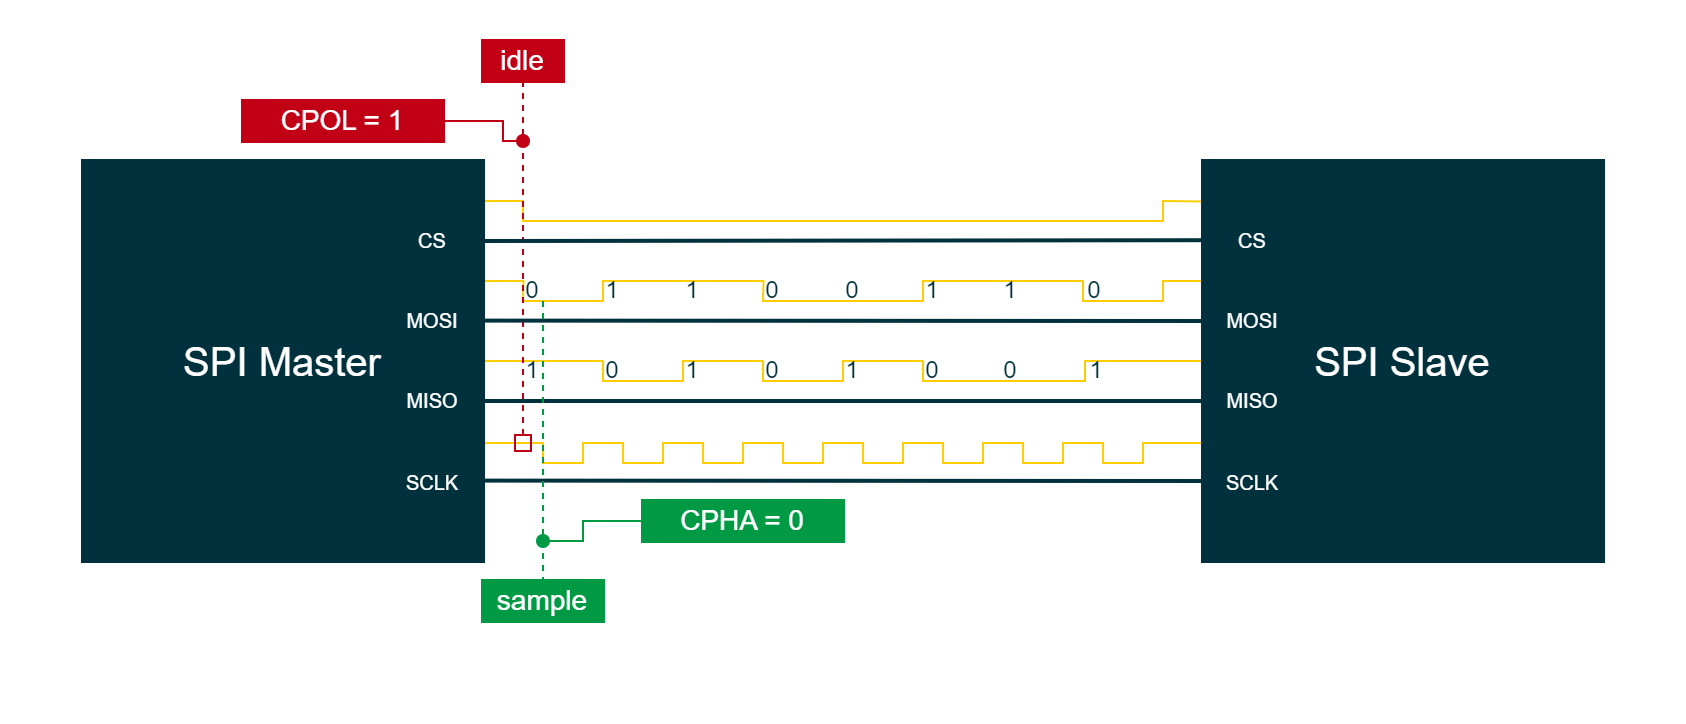

The diagram above was exported from draw.io. Its source (the exported page's mxGraphModel, read from the mxfile embedded in the PNG):
<mxGraphModel dx="1380" dy="966" grid="1" gridSize="10" guides="1" tooltips="1" connect="1" arrows="1" fold="1" page="0" pageScale="1" pageWidth="827" pageHeight="1169" background="#ffffff" math="0" shadow="0">
  <root>
    <mxCell id="0" />
    <mxCell id="1" parent="0" />
    <mxCell id="RBToUEbrYhPhN7vSd3Zw-1" value="" style="endArrow=none;html=1;rounded=0;strokeColor=#FFCD00;strokeWidth=1;fontFamily=Arial;fontSize=20;fontColor=#101820;fillColor=#FFCD00;" edge="1" parent="1">
      <mxGeometry width="50" height="50" relative="1" as="geometry">
        <mxPoint x="240.19000000000005" y="-60" as="sourcePoint" />
        <mxPoint x="600.19" y="-60" as="targetPoint" />
        <Array as="points">
          <mxPoint x="260.19" y="-60" />
          <mxPoint x="260" y="-50" />
          <mxPoint x="300" y="-50" />
          <mxPoint x="300" y="-60" />
          <mxPoint x="350.19" y="-60" />
          <mxPoint x="380.19" y="-60" />
          <mxPoint x="380" y="-50" />
          <mxPoint x="460" y="-50" />
          <mxPoint x="460" y="-60" />
          <mxPoint x="540" y="-60" />
          <mxPoint x="540" y="-50" />
          <mxPoint x="580" y="-50" />
          <mxPoint x="580" y="-60" />
        </Array>
      </mxGeometry>
    </mxCell>
    <mxCell id="RBToUEbrYhPhN7vSd3Zw-2" value="" style="endArrow=none;html=1;rounded=0;strokeColor=#FFCD00;strokeWidth=1;fontFamily=Arial;fontSize=20;fontColor=#00B2A9;fillColor=#FFCD00;entryX=0;entryY=0.5;entryDx=0;entryDy=0;" edge="1" parent="1" target="RBToUEbrYhPhN7vSd3Zw-13">
      <mxGeometry width="50" height="50" relative="1" as="geometry">
        <mxPoint x="241" y="-20" as="sourcePoint" />
        <mxPoint x="591.19" y="-20" as="targetPoint" />
        <Array as="points">
          <mxPoint x="300" y="-20" />
          <mxPoint x="300" y="-10" />
          <mxPoint x="340" y="-10" />
          <mxPoint x="340" y="-20" />
          <mxPoint x="380" y="-20" />
          <mxPoint x="380" y="-10" />
          <mxPoint x="420" y="-10" />
          <mxPoint x="420" y="-20" />
          <mxPoint x="460" y="-20" />
          <mxPoint x="460" y="-10" />
          <mxPoint x="541" y="-10" />
          <mxPoint x="541" y="-20" />
        </Array>
      </mxGeometry>
    </mxCell>
    <mxCell id="RBToUEbrYhPhN7vSd3Zw-3" value="" style="rounded=0;whiteSpace=wrap;html=1;strokeColor=none;strokeWidth=2;fontFamily=Arial;fontSize=12;fontColor=#FFFFFF;fillColor=none;" vertex="1" parent="1">
      <mxGeometry x="-3.552713678800501e-15" y="-200" width="840" height="360" as="geometry" />
    </mxCell>
    <mxCell id="RBToUEbrYhPhN7vSd3Zw-4" value="" style="endArrow=none;html=1;rounded=0;strokeColor=#FFCD00;strokeWidth=1;fontFamily=Arial;fontSize=20;fontColor=#00B2A9;fillColor=#FFCD00;" edge="1" parent="1">
      <mxGeometry width="50" height="50" relative="1" as="geometry">
        <mxPoint x="240" y="21" as="sourcePoint" />
        <mxPoint x="600" y="21" as="targetPoint" />
        <Array as="points">
          <mxPoint x="270" y="21" />
          <mxPoint x="270" y="31" />
          <mxPoint x="290" y="31" />
          <mxPoint x="290" y="21" />
          <mxPoint x="310" y="21" />
          <mxPoint x="310" y="31" />
          <mxPoint x="330" y="31" />
          <mxPoint x="330" y="21" />
          <mxPoint x="350" y="21" />
          <mxPoint x="350" y="31" />
          <mxPoint x="370" y="31" />
          <mxPoint x="370" y="21" />
          <mxPoint x="390" y="21" />
          <mxPoint x="390" y="31" />
          <mxPoint x="410" y="31" />
          <mxPoint x="410" y="21" />
          <mxPoint x="430" y="21" />
          <mxPoint x="430" y="31" />
          <mxPoint x="450" y="31" />
          <mxPoint x="450" y="21" />
          <mxPoint x="470" y="21" />
          <mxPoint x="470" y="31" />
          <mxPoint x="490" y="31" />
          <mxPoint x="490" y="21" />
          <mxPoint x="510" y="21" />
          <mxPoint x="510" y="31" />
          <mxPoint x="530" y="31" />
          <mxPoint x="530" y="21" />
          <mxPoint x="550" y="21" />
          <mxPoint x="550" y="31" />
          <mxPoint x="570" y="31" />
          <mxPoint x="570" y="21" />
        </Array>
      </mxGeometry>
    </mxCell>
    <mxCell id="RBToUEbrYhPhN7vSd3Zw-5" value="" style="endArrow=none;html=1;rounded=0;strokeColor=#FFCD00;strokeWidth=1;fontFamily=Arial;fontSize=20;fontColor=#101820;fillColor=#FFCD00;exitX=1.005;exitY=0.1;exitDx=0;exitDy=0;exitPerimeter=0;entryX=-0.004;entryY=0.101;entryDx=0;entryDy=0;entryPerimeter=0;" edge="1" parent="1" source="RBToUEbrYhPhN7vSd3Zw-8" target="RBToUEbrYhPhN7vSd3Zw-13">
      <mxGeometry width="50" height="50" relative="1" as="geometry">
        <mxPoint x="250" y="-100" as="sourcePoint" />
        <mxPoint x="560" y="-100" as="targetPoint" />
        <Array as="points">
          <mxPoint x="260" y="-100" />
          <mxPoint x="260" y="-90" />
          <mxPoint x="580" y="-90" />
          <mxPoint x="580" y="-100" />
        </Array>
      </mxGeometry>
    </mxCell>
    <mxCell id="RBToUEbrYhPhN7vSd3Zw-6" value="" style="endArrow=none;dashed=1;html=1;strokeWidth=1;rounded=0;strokeColor=#C10016;fontFamily=Arial;fontSize=10;fontColor=#FFFFFF;fillColor=#C10016;startArrow=box;startFill=0;entryX=0.5;entryY=1;entryDx=0;entryDy=0;" edge="1" parent="1" target="RBToUEbrYhPhN7vSd3Zw-24">
      <mxGeometry width="50" height="50" relative="1" as="geometry">
        <mxPoint x="260" y="25" as="sourcePoint" />
        <mxPoint x="260" y="-170" as="targetPoint" />
      </mxGeometry>
    </mxCell>
    <mxCell id="RBToUEbrYhPhN7vSd3Zw-7" value="&lt;font color=&quot;#00313c&quot;&gt;0&lt;/font&gt;" style="rounded=0;whiteSpace=wrap;html=1;labelBackgroundColor=none;strokeColor=none;strokeWidth=4;fillColor=none;fontColor=#3C3521;align=center;verticalAlign=middle;" vertex="1" parent="1">
      <mxGeometry x="380" y="-59.99999999999994" width="10" height="10" as="geometry" />
    </mxCell>
    <mxCell id="RBToUEbrYhPhN7vSd3Zw-8" value="SPI Master" style="rounded=0;whiteSpace=wrap;html=1;strokeColor=#00313C;strokeWidth=2;fontFamily=Arial;fontSize=20;fontColor=#FFFFFF;fillColor=#00313C;" vertex="1" parent="1">
      <mxGeometry x="40" y="-120" width="200" height="200" as="geometry" />
    </mxCell>
    <mxCell id="RBToUEbrYhPhN7vSd3Zw-9" value="&lt;font style=&quot;font-size: 10px;&quot; color=&quot;#ffffff&quot;&gt;MOSI&lt;/font&gt;" style="rounded=0;whiteSpace=wrap;html=1;strokeColor=#00313C;strokeWidth=2;fillColor=#00313C;fontColor=#FFFFFF;" vertex="1" parent="1">
      <mxGeometry x="200" y="-50" width="30" height="20" as="geometry" />
    </mxCell>
    <mxCell id="RBToUEbrYhPhN7vSd3Zw-10" value="&lt;font style=&quot;font-size: 10px;&quot; color=&quot;#ffffff&quot;&gt;CS&lt;/font&gt;" style="rounded=0;whiteSpace=wrap;html=1;strokeColor=#00313C;strokeWidth=2;fillColor=#00313C;fontColor=#FFFFFF;" vertex="1" parent="1">
      <mxGeometry x="200" y="-90" width="30" height="20" as="geometry" />
    </mxCell>
    <mxCell id="RBToUEbrYhPhN7vSd3Zw-11" value="&lt;font style=&quot;font-size: 10px;&quot; color=&quot;#ffffff&quot;&gt;SCLK&lt;/font&gt;" style="rounded=0;whiteSpace=wrap;html=1;strokeColor=#00313C;strokeWidth=2;fillColor=#00313C;fontColor=#FFFFFF;" vertex="1" parent="1">
      <mxGeometry x="200" y="31" width="30" height="20" as="geometry" />
    </mxCell>
    <mxCell id="RBToUEbrYhPhN7vSd3Zw-12" value="&lt;font style=&quot;font-size: 10px;&quot; color=&quot;#ffffff&quot;&gt;MISO&lt;/font&gt;" style="rounded=0;whiteSpace=wrap;html=1;strokeColor=#00313C;strokeWidth=2;fillColor=#00313C;fontColor=#FFFFFF;labelBackgroundColor=none;" vertex="1" parent="1">
      <mxGeometry x="200" y="-10" width="30" height="20" as="geometry" />
    </mxCell>
    <mxCell id="RBToUEbrYhPhN7vSd3Zw-13" value="SPI Slave" style="rounded=0;whiteSpace=wrap;html=1;strokeColor=#00313C;strokeWidth=2;fontFamily=Arial;fontSize=20;fontColor=#FFFFFF;fillColor=#00313C;" vertex="1" parent="1">
      <mxGeometry x="600" y="-120" width="200" height="200" as="geometry" />
    </mxCell>
    <mxCell id="RBToUEbrYhPhN7vSd3Zw-14" value="&lt;font style=&quot;font-size: 10px;&quot; color=&quot;#ffffff&quot;&gt;MOSI&lt;/font&gt;" style="rounded=0;whiteSpace=wrap;html=1;strokeColor=#00313C;strokeWidth=2;fillColor=#00313C;fontColor=#FFFFFF;" vertex="1" parent="1">
      <mxGeometry x="610" y="-50" width="30" height="20" as="geometry" />
    </mxCell>
    <mxCell id="RBToUEbrYhPhN7vSd3Zw-15" value="&lt;font style=&quot;font-size: 10px;&quot; color=&quot;#ffffff&quot;&gt;CS&lt;/font&gt;" style="rounded=0;whiteSpace=wrap;html=1;strokeColor=#00313C;strokeWidth=2;fillColor=#00313C;fontColor=#FFFFFF;" vertex="1" parent="1">
      <mxGeometry x="610" y="-90" width="30" height="20" as="geometry" />
    </mxCell>
    <mxCell id="RBToUEbrYhPhN7vSd3Zw-16" value="&lt;font style=&quot;font-size: 10px;&quot; color=&quot;#ffffff&quot;&gt;MISO&lt;/font&gt;" style="rounded=0;whiteSpace=wrap;html=1;strokeColor=#00313C;strokeWidth=2;fillColor=#00313C;fontColor=#FFFFFF;labelBackgroundColor=none;" vertex="1" parent="1">
      <mxGeometry x="610" y="-10" width="30" height="20" as="geometry" />
    </mxCell>
    <mxCell id="RBToUEbrYhPhN7vSd3Zw-17" value="&lt;font style=&quot;font-size: 10px;&quot; color=&quot;#ffffff&quot;&gt;SCLK&lt;/font&gt;" style="rounded=0;whiteSpace=wrap;html=1;strokeColor=#00313C;strokeWidth=2;fillColor=#00313C;fontColor=#FFFFFF;" vertex="1" parent="1">
      <mxGeometry x="610" y="31" width="30" height="20" as="geometry" />
    </mxCell>
    <mxCell id="RBToUEbrYhPhN7vSd3Zw-18" value="" style="endArrow=none;html=1;rounded=0;strokeColor=#00313C;strokeWidth=2;fontFamily=Arial;fontSize=20;fontColor=#101820;fillColor=none;entryX=-0.003;entryY=0.198;entryDx=0;entryDy=0;entryPerimeter=0;" edge="1" parent="1" target="RBToUEbrYhPhN7vSd3Zw-13">
      <mxGeometry width="50" height="50" relative="1" as="geometry">
        <mxPoint x="240" y="-80" as="sourcePoint" />
        <mxPoint x="560" y="-80" as="targetPoint" />
      </mxGeometry>
    </mxCell>
    <mxCell id="RBToUEbrYhPhN7vSd3Zw-19" value="" style="endArrow=none;html=1;rounded=0;strokeColor=#00313C;strokeWidth=2;fontFamily=Arial;fontSize=20;fontColor=#101820;fillColor=none;exitX=1.001;exitY=0.399;exitDx=0;exitDy=0;exitPerimeter=0;entryX=0;entryY=0.4;entryDx=0;entryDy=0;entryPerimeter=0;" edge="1" parent="1" source="RBToUEbrYhPhN7vSd3Zw-8" target="RBToUEbrYhPhN7vSd3Zw-13">
      <mxGeometry width="50" height="50" relative="1" as="geometry">
        <mxPoint x="250.19" y="-40.2" as="sourcePoint" />
        <mxPoint x="550" y="-40" as="targetPoint" />
      </mxGeometry>
    </mxCell>
    <mxCell id="RBToUEbrYhPhN7vSd3Zw-20" value="" style="endArrow=none;html=1;rounded=0;strokeColor=#00313C;strokeWidth=2;fontFamily=Arial;fontSize=20;fontColor=#101820;fillColor=none;exitX=1.001;exitY=0.6;exitDx=0;exitDy=0;exitPerimeter=0;entryX=0;entryY=0.6;entryDx=0;entryDy=0;entryPerimeter=0;" edge="1" parent="1" source="RBToUEbrYhPhN7vSd3Zw-8" target="RBToUEbrYhPhN7vSd3Zw-13">
      <mxGeometry width="50" height="50" relative="1" as="geometry">
        <mxPoint x="250" as="sourcePoint" />
        <mxPoint x="550" as="targetPoint" />
      </mxGeometry>
    </mxCell>
    <mxCell id="RBToUEbrYhPhN7vSd3Zw-21" value="" style="endArrow=none;html=1;rounded=0;strokeColor=#00313C;strokeWidth=2;fontFamily=Arial;fontSize=20;fontColor=#101820;fillColor=none;exitX=1.003;exitY=0.799;exitDx=0;exitDy=0;exitPerimeter=0;entryX=0;entryY=0.8;entryDx=0;entryDy=0;entryPerimeter=0;" edge="1" parent="1" source="RBToUEbrYhPhN7vSd3Zw-8" target="RBToUEbrYhPhN7vSd3Zw-13">
      <mxGeometry width="50" height="50" relative="1" as="geometry">
        <mxPoint x="250.19000000000005" y="39.799999999999955" as="sourcePoint" />
        <mxPoint x="550" y="40" as="targetPoint" />
      </mxGeometry>
    </mxCell>
    <mxCell id="RBToUEbrYhPhN7vSd3Zw-22" value="" style="endArrow=none;html=1;rounded=0;strokeColor=#C10016;strokeWidth=1;fontFamily=Arial;fontSize=16;fontColor=#FFFFFF;fillColor=#C10016;startArrow=oval;startFill=1;" edge="1" parent="1">
      <mxGeometry width="50" height="50" relative="1" as="geometry">
        <mxPoint x="260" y="-130" as="sourcePoint" />
        <mxPoint x="220" y="-140" as="targetPoint" />
        <Array as="points">
          <mxPoint x="250" y="-130" />
          <mxPoint x="250" y="-140" />
        </Array>
      </mxGeometry>
    </mxCell>
    <mxCell id="RBToUEbrYhPhN7vSd3Zw-23" value="CPOL = 1" style="whiteSpace=wrap;html=1;strokeColor=#C10016;strokeWidth=2;fontFamily=Arial;fontSize=14;fontColor=#FFFFFF;fillColor=#C10016;" vertex="1" parent="1">
      <mxGeometry x="120" y="-150" width="100" height="20" as="geometry" />
    </mxCell>
    <mxCell id="RBToUEbrYhPhN7vSd3Zw-24" value="idle" style="whiteSpace=wrap;html=1;strokeColor=#C10016;strokeWidth=2;fontFamily=Arial;fontSize=14;fontColor=#FFFFFF;fillColor=#C10016;" vertex="1" parent="1">
      <mxGeometry x="240" y="-180" width="40" height="20" as="geometry" />
    </mxCell>
    <mxCell id="RBToUEbrYhPhN7vSd3Zw-25" value="" style="endArrow=none;dashed=1;html=1;strokeWidth=1;rounded=0;strokeColor=#009A44;fontFamily=Arial;fontSize=10;fontColor=#FFFFFF;fillColor=#009A44;startArrow=none;startFill=0;" edge="1" parent="1">
      <mxGeometry width="50" height="50" relative="1" as="geometry">
        <mxPoint x="270" y="-50" as="sourcePoint" />
        <mxPoint x="270" y="90" as="targetPoint" />
      </mxGeometry>
    </mxCell>
    <mxCell id="RBToUEbrYhPhN7vSd3Zw-26" value="sample" style="whiteSpace=wrap;html=1;strokeColor=#009A44;strokeWidth=2;fontFamily=Arial;fontSize=14;fontColor=#FFFFFF;fillColor=#009A44;" vertex="1" parent="1">
      <mxGeometry x="240" y="90" width="60" height="20" as="geometry" />
    </mxCell>
    <mxCell id="RBToUEbrYhPhN7vSd3Zw-27" value="" style="endArrow=none;html=1;rounded=0;strokeColor=#009A44;strokeWidth=1;fontFamily=Arial;fontSize=10;fontColor=#FFFFFF;fillColor=#009A44;startArrow=oval;startFill=1;" edge="1" parent="1">
      <mxGeometry width="50" height="50" relative="1" as="geometry">
        <mxPoint x="270" y="70" as="sourcePoint" />
        <mxPoint x="320" y="60" as="targetPoint" />
        <Array as="points">
          <mxPoint x="290" y="70" />
          <mxPoint x="290" y="60" />
        </Array>
      </mxGeometry>
    </mxCell>
    <mxCell id="RBToUEbrYhPhN7vSd3Zw-28" value="CPHA = 0" style="whiteSpace=wrap;html=1;strokeColor=#009A44;strokeWidth=2;fontFamily=Arial;fontSize=14;fontColor=#FFFFFF;fillColor=#009A44;" vertex="1" parent="1">
      <mxGeometry x="320" y="50" width="100" height="20" as="geometry" />
    </mxCell>
    <mxCell id="RBToUEbrYhPhN7vSd3Zw-29" value="&lt;font color=&quot;#00313c&quot;&gt;0&lt;/font&gt;" style="rounded=0;whiteSpace=wrap;html=1;labelBackgroundColor=none;strokeColor=none;strokeWidth=4;fillColor=none;fontColor=#3C3521;align=center;verticalAlign=middle;" vertex="1" parent="1">
      <mxGeometry x="260" y="-59.99999999999994" width="10" height="10" as="geometry" />
    </mxCell>
    <mxCell id="RBToUEbrYhPhN7vSd3Zw-30" value="&lt;font color=&quot;#00313c&quot;&gt;0&lt;/font&gt;" style="rounded=0;whiteSpace=wrap;html=1;labelBackgroundColor=none;strokeColor=none;strokeWidth=4;fillColor=none;fontColor=#3C3521;align=center;verticalAlign=middle;" vertex="1" parent="1">
      <mxGeometry x="300" y="-19.999999999999943" width="10" height="10" as="geometry" />
    </mxCell>
    <mxCell id="RBToUEbrYhPhN7vSd3Zw-31" value="&lt;font color=&quot;#00313c&quot;&gt;0&lt;/font&gt;" style="rounded=0;whiteSpace=wrap;html=1;labelBackgroundColor=none;strokeColor=none;strokeWidth=4;fillColor=none;fontColor=#3C3521;align=center;verticalAlign=middle;" vertex="1" parent="1">
      <mxGeometry x="380" y="-19.999999999999943" width="10" height="10" as="geometry" />
    </mxCell>
    <mxCell id="RBToUEbrYhPhN7vSd3Zw-32" value="&lt;font color=&quot;#00313c&quot;&gt;0&lt;/font&gt;" style="rounded=0;whiteSpace=wrap;html=1;labelBackgroundColor=none;strokeColor=none;strokeWidth=4;fillColor=none;fontColor=#3C3521;align=center;verticalAlign=middle;" vertex="1" parent="1">
      <mxGeometry x="420" y="-59.99999999999994" width="10" height="10" as="geometry" />
    </mxCell>
    <mxCell id="RBToUEbrYhPhN7vSd3Zw-33" value="&lt;font color=&quot;#00313c&quot;&gt;0&lt;/font&gt;" style="rounded=0;whiteSpace=wrap;html=1;labelBackgroundColor=none;strokeColor=none;strokeWidth=4;fillColor=none;fontColor=#3C3521;align=center;verticalAlign=middle;" vertex="1" parent="1">
      <mxGeometry x="499" y="-19.999999999999943" width="10" height="10" as="geometry" />
    </mxCell>
    <mxCell id="RBToUEbrYhPhN7vSd3Zw-34" value="&lt;font color=&quot;#00313c&quot;&gt;0&lt;/font&gt;" style="rounded=0;whiteSpace=wrap;html=1;labelBackgroundColor=none;strokeColor=none;strokeWidth=4;fillColor=none;fontColor=#3C3521;align=center;verticalAlign=middle;" vertex="1" parent="1">
      <mxGeometry x="541" y="-59.99999999999994" width="10" height="10" as="geometry" />
    </mxCell>
    <mxCell id="RBToUEbrYhPhN7vSd3Zw-35" value="&lt;font color=&quot;#00313c&quot;&gt;0&lt;/font&gt;" style="rounded=0;whiteSpace=wrap;html=1;labelBackgroundColor=none;strokeColor=none;strokeWidth=4;fillColor=none;fontColor=#3C3521;align=center;verticalAlign=middle;" vertex="1" parent="1">
      <mxGeometry x="460" y="-19.999999999999943" width="10" height="10" as="geometry" />
    </mxCell>
    <mxCell id="RBToUEbrYhPhN7vSd3Zw-36" value="&lt;font color=&quot;#00313c&quot;&gt;1&lt;/font&gt;" style="rounded=0;whiteSpace=wrap;html=1;labelBackgroundColor=none;strokeColor=none;strokeWidth=4;fillColor=none;fontColor=#3C3521;align=center;verticalAlign=middle;" vertex="1" parent="1">
      <mxGeometry x="260" y="-19.999999999999943" width="10" height="10" as="geometry" />
    </mxCell>
    <mxCell id="RBToUEbrYhPhN7vSd3Zw-37" value="&lt;font color=&quot;#00313c&quot;&gt;1&lt;/font&gt;" style="rounded=0;whiteSpace=wrap;html=1;labelBackgroundColor=none;strokeColor=none;strokeWidth=4;fillColor=none;fontColor=#3C3521;align=center;verticalAlign=middle;" vertex="1" parent="1">
      <mxGeometry x="300" y="-59.99999999999994" width="10" height="10" as="geometry" />
    </mxCell>
    <mxCell id="RBToUEbrYhPhN7vSd3Zw-38" value="&lt;font color=&quot;#00313c&quot;&gt;1&lt;/font&gt;" style="rounded=0;whiteSpace=wrap;html=1;labelBackgroundColor=none;strokeColor=none;strokeWidth=4;fillColor=none;fontColor=#3C3521;align=center;verticalAlign=middle;" vertex="1" parent="1">
      <mxGeometry x="340" y="-19.999999999999943" width="10" height="10" as="geometry" />
    </mxCell>
    <mxCell id="RBToUEbrYhPhN7vSd3Zw-39" value="&lt;font color=&quot;#00313c&quot;&gt;1&lt;/font&gt;" style="rounded=0;whiteSpace=wrap;html=1;labelBackgroundColor=none;strokeColor=none;strokeWidth=4;fillColor=none;fontColor=#3C3521;align=center;verticalAlign=middle;" vertex="1" parent="1">
      <mxGeometry x="420" y="-19.999999999999943" width="10" height="10" as="geometry" />
    </mxCell>
    <mxCell id="RBToUEbrYhPhN7vSd3Zw-40" value="&lt;font color=&quot;#00313c&quot;&gt;1&lt;/font&gt;" style="rounded=0;whiteSpace=wrap;html=1;labelBackgroundColor=none;strokeColor=none;strokeWidth=4;fillColor=none;fontColor=#3C3521;align=center;verticalAlign=middle;" vertex="1" parent="1">
      <mxGeometry x="340" y="-59.99999999999994" width="10" height="10" as="geometry" />
    </mxCell>
    <mxCell id="RBToUEbrYhPhN7vSd3Zw-41" value="&lt;font color=&quot;#00313c&quot;&gt;1&lt;/font&gt;" style="rounded=0;whiteSpace=wrap;html=1;labelBackgroundColor=none;strokeColor=none;strokeWidth=4;fillColor=none;fontColor=#3C3521;align=center;verticalAlign=middle;" vertex="1" parent="1">
      <mxGeometry x="460" y="-59.99999999999994" width="10" height="10" as="geometry" />
    </mxCell>
    <mxCell id="RBToUEbrYhPhN7vSd3Zw-42" value="&lt;font color=&quot;#00313c&quot;&gt;1&lt;/font&gt;" style="rounded=0;whiteSpace=wrap;html=1;labelBackgroundColor=none;strokeColor=none;strokeWidth=4;fillColor=none;fontColor=#3C3521;align=center;verticalAlign=middle;" vertex="1" parent="1">
      <mxGeometry x="499" y="-59.99999999999994" width="10" height="10" as="geometry" />
    </mxCell>
    <mxCell id="RBToUEbrYhPhN7vSd3Zw-43" value="&lt;font color=&quot;#00313c&quot;&gt;1&lt;/font&gt;" style="rounded=0;whiteSpace=wrap;html=1;labelBackgroundColor=none;strokeColor=none;strokeWidth=4;fillColor=none;fontColor=#3C3521;align=center;verticalAlign=middle;" vertex="1" parent="1">
      <mxGeometry x="542" y="-19.999999999999943" width="10" height="10" as="geometry" />
    </mxCell>
  </root>
</mxGraphModel>